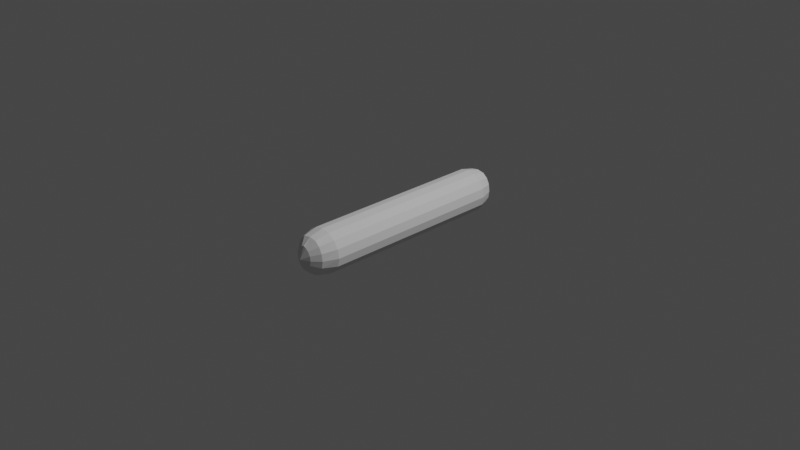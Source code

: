 # Source: bala.blend  (saved by Blender 2.80.75; exported with 4.5.12 LTS)
import bpy
from mathutils import Matrix  # noqa: F401  (used for matrix-valued properties, if any)

bpy.ops.wm.read_factory_settings(use_empty=True)
scene = bpy.context.scene
scene.name = 'Scene'

# ---- collections
col_collection = bpy.data.collections.new('Collection'); scene.collection.children.link(col_collection)

# ---- world
world_world = bpy.data.worlds.new('World'); scene.world = world_world
world_world.use_nodes = True; world_world.node_tree.nodes.clear()
_N = world_world.node_tree.nodes; _L = world_world.node_tree.links
n0 = _N.new('ShaderNodeOutputWorld'); n0.name = 'World Output'; n0.location = (300, 300)
n1 = _N.new('ShaderNodeBackground'); n1.name = 'Background'; n1.location = (10, 300)
n1.inputs[0].default_value = (0.05088, 0.05088, 0.05088, 1.0)
_L.new(n1.outputs[0], n0.inputs[0])
n0.is_active_output = True
world_world.color = (0.05088, 0.05088, 0.05088)
world_world.use_sun_shadow = False
world_world.sun_shadow_jitter_overblur = 0.0

# ---- cameras
cam_camera = bpy.data.cameras.new('Camera')
cam_camera.clip_end = 100.0
cam_camera.ortho_scale = 7.314

# ---- lights
light_light = bpy.data.lights.new('Light', 'POINT')
light_light.transmission_factor = 0.0
light_light.energy = 1000.0
light_light.shadow_soft_size = 0.1
light_light.shadow_maximum_resolution = 0.006
light_light.use_absolute_resolution = True

# ---- meshes
me_cylinder = bpy.data.meshes.new('Cylinder')
me_cylinder.from_pydata([(0.3828, 0.9232, -1.0), (0.707, 0.7066, -1.0), (0.9236, 0.3824, -1.0), (0.9997, 7.542e-08, -1.0), (0.9236, -0.3824, -1.0), (0.707, -0.7066, -1.0), (0.3828, -0.9232, -1.0), (0.559, -0.5913, -1.154), (0.2696, -0.3884, -1.233), (0.3686, -0.2102, -1.233), (0.6966, -0.32, -1.154), (0.3438, 0.7725, -1.154), (0.1203, 0.5074, -1.233), (0.7437, 5.278e-08, -1.154), (0.4033, 6.173e-08, -1.233), (0.3686, 0.2102, -1.233), (0.6966, 0.32, -1.154), (0.3438, -0.7725, -1.154), (0.1203, -0.5074, -1.233), (0.559, 0.5913, -1.154), (0.2696, 0.3884, -1.233), (0.0, 0.9993, -1.0), (-0.3828, 0.9232, -1.0), (-0.707, 0.7066, -1.0), (-0.9236, 0.3824, -1.0), (-0.9997, 7.542e-08, -1.0), (-0.9236, -0.3824, -1.0), (-0.707, -0.7066, -1.0), (-0.3828, -0.9232, -1.0), (0.0, -0.9993, -1.0), (0.0, -4.818e-08, -1.283), (-0.559, -0.5913, -1.154), (-0.2696, -0.3884, -1.233), (-0.3686, -0.2102, -1.233), (-0.6966, -0.32, -1.154), (-0.3438, 0.7725, -1.154), (-0.1203, 0.5074, -1.233), (1.296e-09, 0.5492, -1.233), (8.658e-10, 0.8362, -1.154), (-0.7437, 5.278e-08, -1.154), (-0.4033, 6.173e-08, -1.233), (-0.3686, 0.2102, -1.233), (-0.6966, 0.32, -1.154), (-0.3438, -0.7725, -1.154), (-0.1203, -0.5074, -1.233), (-0.559, 0.5913, -1.154), (-0.2696, 0.3884, -1.233), (8.658e-10, -0.8362, -1.154), (1.296e-09, -0.5492, -1.233), (0.3828, 0.9232, 1.0), (0.3827, 0.9239, 0.0), (0.707, 0.7066, 1.0), (0.7071, 0.7071, 0.0), (0.9236, 0.3824, 1.0), (0.9239, 0.3827, 0.0), (0.9997, 7.542e-08, 1.0), (1.0, -8.493e-08, 0.0), (0.9236, -0.3824, 1.0), (0.9239, -0.3827, 0.0), (0.707, -0.7066, 1.0), (0.7071, -0.7071, 0.0), (0.3828, -0.9232, 1.0), (0.3827, -0.9239, 0.0), (0.559, -0.5913, 1.154), (0.2696, -0.3884, 1.233), (0.3686, -0.2102, 1.233), (0.6966, -0.32, 1.154), (0.3438, 0.7725, 1.154), (0.1203, 0.5074, 1.233), (0.7437, 4.349e-08, 1.154), (0.4033, 3.106e-08, 1.233), (0.3686, 0.2102, 1.233), (0.6966, 0.32, 1.154), (0.3438, -0.7725, 1.154), (0.1203, -0.5074, 1.233), (0.559, 0.5913, 1.154), (0.2696, 0.3884, 1.233), (0.0, 0.9993, 1.0), (0.0, 1.0, 0.0), (-0.3828, 0.9232, 1.0), (-0.3827, 0.9239, 0.0), (-0.707, 0.7066, 1.0), (-0.7071, 0.7071, 0.0), (-0.9236, 0.3824, 1.0), (-0.9239, 0.3827, 0.0), (-0.9997, 7.542e-08, 1.0), (-1.0, -8.493e-08, 0.0), (-0.9236, -0.3824, 1.0), (-0.9239, -0.3827, 0.0), (-0.707, -0.7066, 1.0), (-0.7071, -0.7071, 0.0), (-0.3828, -0.9232, 1.0), (-0.3827, -0.9239, 0.0), (0.0, -0.9993, 1.0), (0.0, -1.0, 0.0), (0.0, -7.103e-08, 1.283), (-0.559, -0.5913, 1.154), (-0.2696, -0.3884, 1.233), (-0.3686, -0.2102, 1.233), (-0.6966, -0.32, 1.154), (-0.3438, 0.7725, 1.154), (-0.1203, 0.5074, 1.233), (1.296e-09, 0.5492, 1.233), (8.658e-10, 0.8362, 1.154), (-0.7437, 4.349e-08, 1.154), (-0.4033, 3.106e-08, 1.233), (-0.3686, 0.2102, 1.233), (-0.6966, 0.32, 1.154), (-0.3438, -0.7725, 1.154), (-0.1203, -0.5074, 1.233), (-0.559, 0.5913, 1.154), (-0.2696, 0.3884, 1.233), (8.658e-10, -0.8362, 1.154), (1.296e-09, -0.5492, 1.233)], [], [(50, 52, 1, 0), (52, 54, 2, 1), (54, 56, 3, 2), (56, 58, 4, 3), (58, 60, 5, 4), (60, 62, 6, 5), (62, 94, 29, 6), (78, 50, 0, 21), (9, 8, 30), (37, 12, 30), (15, 14, 30), (8, 18, 30), (12, 20, 30), (14, 9, 30), (18, 48, 30), (20, 15, 30), (1, 2, 16, 19), (19, 16, 15, 20), (6, 29, 47, 17), (17, 47, 48, 18), (3, 4, 10, 13), (13, 10, 9, 14), (0, 1, 19, 11), (11, 19, 20, 12), (5, 6, 17, 7), (7, 17, 18, 8), (2, 3, 13, 16), (16, 13, 14, 15), (21, 0, 11, 38), (38, 11, 12, 37), (4, 5, 7, 10), (10, 7, 8, 9), (80, 22, 23, 82), (82, 23, 24, 84), (84, 24, 25, 86), (86, 25, 26, 88), (88, 26, 27, 90), (90, 27, 28, 92), (92, 28, 29, 94), (78, 21, 22, 80), (33, 30, 32), (37, 30, 36), (41, 30, 40), (32, 30, 44), (36, 30, 46), (40, 30, 33), (44, 30, 48), (46, 30, 41), (23, 45, 42, 24), (45, 46, 41, 42), (28, 43, 47, 29), (43, 44, 48, 47), (25, 39, 34, 26), (39, 40, 33, 34), (22, 35, 45, 23), (35, 36, 46, 45), (27, 31, 43, 28), (31, 32, 44, 43), (24, 42, 39, 25), (42, 41, 40, 39), (21, 38, 35, 22), (38, 37, 36, 35), (26, 34, 31, 27), (34, 33, 32, 31), (50, 49, 51, 52), (52, 51, 53, 54), (54, 53, 55, 56), (56, 55, 57, 58), (58, 57, 59, 60), (60, 59, 61, 62), (62, 61, 93, 94), (78, 77, 49, 50), (65, 95, 64), (102, 95, 68), (71, 95, 70), (64, 95, 74), (68, 95, 76), (70, 95, 65), (74, 95, 113), (76, 95, 71), (51, 75, 72, 53), (75, 76, 71, 72), (61, 73, 112, 93), (73, 74, 113, 112), (55, 69, 66, 57), (69, 70, 65, 66), (49, 67, 75, 51), (67, 68, 76, 75), (59, 63, 73, 61), (63, 64, 74, 73), (53, 72, 69, 55), (72, 71, 70, 69), (77, 103, 67, 49), (103, 102, 68, 67), (57, 66, 63, 59), (66, 65, 64, 63), (80, 82, 81, 79), (82, 84, 83, 81), (84, 86, 85, 83), (86, 88, 87, 85), (88, 90, 89, 87), (90, 92, 91, 89), (92, 94, 93, 91), (78, 80, 79, 77), (98, 97, 95), (102, 101, 95), (106, 105, 95), (97, 109, 95), (101, 111, 95), (105, 98, 95), (109, 113, 95), (111, 106, 95), (81, 83, 107, 110), (110, 107, 106, 111), (91, 93, 112, 108), (108, 112, 113, 109), (85, 87, 99, 104), (104, 99, 98, 105), (79, 81, 110, 100), (100, 110, 111, 101), (89, 91, 108, 96), (96, 108, 109, 97), (83, 85, 104, 107), (107, 104, 105, 106), (77, 79, 100, 103), (103, 100, 101, 102), (87, 89, 96, 99), (99, 96, 97, 98)])
_uv = me_cylinder.uv_layers.new(name='UVMap')
_uv.uv.foreach_set('vector', [0.9375, 1.0, 0.875, 1.0, 0.875, 0.5, 0.9375, 0.5, 0.875, 1.0, 0.8125, 1.0, 0.8125, 0.5, 0.875, 0.5, 0.8125, 1.0, 0.75, 1.0, 0.75, 0.5, 0.8125, 0.5, 0.75, 1.0, 0.6875, 1.0, 0.6875, 0.5, 0.75, 0.5, 0.6875, 1.0, 0.625, 1.0, 0.625, 0.5, 0.6875, 0.5, 0.625, 1.0, 0.5625, 1.0, 0.5625, 0.5, 0.625, 0.5, 0.5625, 1.0, 0.5, 1.0, 0.5, 0.5, 0.5625, 0.5, 1.0, 1.0, 0.9375, 1.0, 0.9375, 0.5, 1.0, 0.5, 0.6875, 0.5, 0.625, 0.5, 0.6875, 0.5, 1.0, 0.5, 0.9375, 0.5, 1.0, 0.5, 0.8125, 0.5, 0.75, 0.5, 0.8125, 0.5, 0.625, 0.5, 0.5625, 0.5, 0.625, 0.5, 0.9375, 0.5, 0.875, 0.5, 0.9375, 0.5, 0.75, 0.5, 0.6875, 0.5, 0.75, 0.5, 0.5625, 0.5, 0.5, 0.5, 0.5625, 0.5, 0.875, 0.5, 0.8125, 0.5, 0.875, 0.5, 0.875, 0.5, 0.8125, 0.5, 0.8125, 0.5, 0.875, 0.5, 0.875, 0.5, 0.8125, 0.5, 0.8125, 0.5, 0.875, 0.5, 0.5625, 0.5, 0.5, 0.5, 0.5, 0.5, 0.5625, 0.5, 0.5625, 0.5, 0.5, 0.5, 0.5, 0.5, 0.5625, 0.5, 0.75, 0.5, 0.6875, 0.5, 0.6875, 0.5, 0.75, 0.5, 0.75, 0.5, 0.6875, 0.5, 0.6875, 0.5, 0.75, 0.5, 0.9375, 0.5, 0.875, 0.5, 0.875, 0.5, 0.9375, 0.5, 0.9375, 0.5, 0.875, 0.5, 0.875, 0.5, 0.9375, 0.5, 0.625, 0.5, 0.5625, 0.5, 0.5625, 0.5, 0.625, 0.5, 0.625, 0.5, 0.5625, 0.5, 0.5625, 0.5, 0.625, 0.5, 0.8125, 0.5, 0.75, 0.5, 0.75, 0.5, 0.8125, 0.5, 0.8125, 0.5, 0.75, 0.5, 0.75, 0.5, 0.8125, 0.5, 1.0, 0.5, 0.9375, 0.5, 0.9375, 0.5, 1.0, 0.5, 1.0, 0.5, 0.9375, 0.5, 0.9375, 0.5, 1.0, 0.5, 0.6875, 0.5, 0.625, 0.5, 0.625, 0.5, 0.6875, 0.5, 0.6875, 0.5, 0.625, 0.5, 0.625, 0.5, 0.6875, 0.5, 0.9375, 1.0, 0.9375, 0.5, 0.875, 0.5, 0.875, 1.0, 0.875, 1.0, 0.875, 0.5, 0.8125, 0.5, 0.8125, 1.0, 0.8125, 1.0, 0.8125, 0.5, 0.75, 0.5, 0.75, 1.0, 0.75, 1.0, 0.75, 0.5, 0.6875, 0.5, 0.6875, 1.0, 0.6875, 1.0, 0.6875, 0.5, 0.625, 0.5, 0.625, 1.0, 0.625, 1.0, 0.625, 0.5, 0.5625, 0.5, 0.5625, 1.0, 0.5625, 1.0, 0.5625, 0.5, 0.5, 0.5, 0.5, 1.0, 1.0, 1.0, 1.0, 0.5, 0.9375, 0.5, 0.9375, 1.0, 0.6875, 0.5, 0.6875, 0.5, 0.625, 0.5, 1.0, 0.5, 1.0, 0.5, 0.9375, 0.5, 0.8125, 0.5, 0.8125, 0.5, 0.75, 0.5, 0.625, 0.5, 0.625, 0.5, 0.5625, 0.5, 0.9375, 0.5, 0.9375, 0.5, 0.875, 0.5, 0.75, 0.5, 0.75, 0.5, 0.6875, 0.5, 0.5625, 0.5, 0.5625, 0.5, 0.5, 0.5, 0.875, 0.5, 0.875, 0.5, 0.8125, 0.5, 0.875, 0.5, 0.875, 0.5, 0.8125, 0.5, 0.8125, 0.5, 0.875, 0.5, 0.875, 0.5, 0.8125, 0.5, 0.8125, 0.5, 0.5625, 0.5, 0.5625, 0.5, 0.5, 0.5, 0.5, 0.5, 0.5625, 0.5, 0.5625, 0.5, 0.5, 0.5, 0.5, 0.5, 0.75, 0.5, 0.75, 0.5, 0.6875, 0.5, 0.6875, 0.5, 0.75, 0.5, 0.75, 0.5, 0.6875, 0.5, 0.6875, 0.5, 0.9375, 0.5, 0.9375, 0.5, 0.875, 0.5, 0.875, 0.5, 0.9375, 0.5, 0.9375, 0.5, 0.875, 0.5, 0.875, 0.5, 0.625, 0.5, 0.625, 0.5, 0.5625, 0.5, 0.5625, 0.5, 0.625, 0.5, 0.625, 0.5, 0.5625, 0.5, 0.5625, 0.5, 0.8125, 0.5, 0.8125, 0.5, 0.75, 0.5, 0.75, 0.5, 0.8125, 0.5, 0.8125, 0.5, 0.75, 0.5, 0.75, 0.5, 1.0, 0.5, 1.0, 0.5, 0.9375, 0.5, 0.9375, 0.5, 1.0, 0.5, 1.0, 0.5, 0.9375, 0.5, 0.9375, 0.5, 0.6875, 0.5, 0.6875, 0.5, 0.625, 0.5, 0.625, 0.5, 0.6875, 0.5, 0.6875, 0.5, 0.625, 0.5, 0.625, 0.5, 0.9375, 1.0, 0.9375, 0.5, 0.875, 0.5, 0.875, 1.0, 0.875, 1.0, 0.875, 0.5, 0.8125, 0.5, 0.8125, 1.0, 0.8125, 1.0, 0.8125, 0.5, 0.75, 0.5, 0.75, 1.0, 0.75, 1.0, 0.75, 0.5, 0.6875, 0.5, 0.6875, 1.0, 0.6875, 1.0, 0.6875, 0.5, 0.625, 0.5, 0.625, 1.0, 0.625, 1.0, 0.625, 0.5, 0.5625, 0.5, 0.5625, 1.0, 0.5625, 1.0, 0.5625, 0.5, 0.5, 0.5, 0.5, 1.0, 1.0, 1.0, 1.0, 0.5, 0.9375, 0.5, 0.9375, 1.0, 0.6875, 0.5, 0.6875, 0.5, 0.625, 0.5, 1.0, 0.5, 1.0, 0.5, 0.9375, 0.5, 0.8125, 0.5, 0.8125, 0.5, 0.75, 0.5, 0.625, 0.5, 0.625, 0.5, 0.5625, 0.5, 0.9375, 0.5, 0.9375, 0.5, 0.875, 0.5, 0.75, 0.5, 0.75, 0.5, 0.6875, 0.5, 0.5625, 0.5, 0.5625, 0.5, 0.5, 0.5, 0.875, 0.5, 0.875, 0.5, 0.8125, 0.5, 0.875, 0.5, 0.875, 0.5, 0.8125, 0.5, 0.8125, 0.5, 0.875, 0.5, 0.875, 0.5, 0.8125, 0.5, 0.8125, 0.5, 0.5625, 0.5, 0.5625, 0.5, 0.5, 0.5, 0.5, 0.5, 0.5625, 0.5, 0.5625, 0.5, 0.5, 0.5, 0.5, 0.5, 0.75, 0.5, 0.75, 0.5, 0.6875, 0.5, 0.6875, 0.5, 0.75, 0.5, 0.75, 0.5, 0.6875, 0.5, 0.6875, 0.5, 0.9375, 0.5, 0.9375, 0.5, 0.875, 0.5, 0.875, 0.5, 0.9375, 0.5, 0.9375, 0.5, 0.875, 0.5, 0.875, 0.5, 0.625, 0.5, 0.625, 0.5, 0.5625, 0.5, 0.5625, 0.5, 0.625, 0.5, 0.625, 0.5, 0.5625, 0.5, 0.5625, 0.5, 0.8125, 0.5, 0.8125, 0.5, 0.75, 0.5, 0.75, 0.5, 0.8125, 0.5, 0.8125, 0.5, 0.75, 0.5, 0.75, 0.5, 1.0, 0.5, 1.0, 0.5, 0.9375, 0.5, 0.9375, 0.5, 1.0, 0.5, 1.0, 0.5, 0.9375, 0.5, 0.9375, 0.5, 0.6875, 0.5, 0.6875, 0.5, 0.625, 0.5, 0.625, 0.5, 0.6875, 0.5, 0.6875, 0.5, 0.625, 0.5, 0.625, 0.5, 0.9375, 1.0, 0.875, 1.0, 0.875, 0.5, 0.9375, 0.5, 0.875, 1.0, 0.8125, 1.0, 0.8125, 0.5, 0.875, 0.5, 0.8125, 1.0, 0.75, 1.0, 0.75, 0.5, 0.8125, 0.5, 0.75, 1.0, 0.6875, 1.0, 0.6875, 0.5, 0.75, 0.5, 0.6875, 1.0, 0.625, 1.0, 0.625, 0.5, 0.6875, 0.5, 0.625, 1.0, 0.5625, 1.0, 0.5625, 0.5, 0.625, 0.5, 0.5625, 1.0, 0.5, 1.0, 0.5, 0.5, 0.5625, 0.5, 1.0, 1.0, 0.9375, 1.0, 0.9375, 0.5, 1.0, 0.5, 0.6875, 0.5, 0.625, 0.5, 0.6875, 0.5, 1.0, 0.5, 0.9375, 0.5, 1.0, 0.5, 0.8125, 0.5, 0.75, 0.5, 0.8125, 0.5, 0.625, 0.5, 0.5625, 0.5, 0.625, 0.5, 0.9375, 0.5, 0.875, 0.5, 0.9375, 0.5, 0.75, 0.5, 0.6875, 0.5, 0.75, 0.5, 0.5625, 0.5, 0.5, 0.5, 0.5625, 0.5, 0.875, 0.5, 0.8125, 0.5, 0.875, 0.5, 0.875, 0.5, 0.8125, 0.5, 0.8125, 0.5, 0.875, 0.5, 0.875, 0.5, 0.8125, 0.5, 0.8125, 0.5, 0.875, 0.5, 0.5625, 0.5, 0.5, 0.5, 0.5, 0.5, 0.5625, 0.5, 0.5625, 0.5, 0.5, 0.5, 0.5, 0.5, 0.5625, 0.5, 0.75, 0.5, 0.6875, 0.5, 0.6875, 0.5, 0.75, 0.5, 0.75, 0.5, 0.6875, 0.5, 0.6875, 0.5, 0.75, 0.5, 0.9375, 0.5, 0.875, 0.5, 0.875, 0.5, 0.9375, 0.5, 0.9375, 0.5, 0.875, 0.5, 0.875, 0.5, 0.9375, 0.5, 0.625, 0.5, 0.5625, 0.5, 0.5625, 0.5, 0.625, 0.5, 0.625, 0.5, 0.5625, 0.5, 0.5625, 0.5, 0.625, 0.5, 0.8125, 0.5, 0.75, 0.5, 0.75, 0.5, 0.8125, 0.5, 0.8125, 0.5, 0.75, 0.5, 0.75, 0.5, 0.8125, 0.5, 1.0, 0.5, 0.9375, 0.5, 0.9375, 0.5, 1.0, 0.5, 1.0, 0.5, 0.9375, 0.5, 0.9375, 0.5, 1.0, 0.5, 0.6875, 0.5, 0.625, 0.5, 0.625, 0.5, 0.6875, 0.5, 0.6875, 0.5, 0.625, 0.5, 0.625, 0.5, 0.6875, 0.5])
me_cylinder.use_remesh_preserve_volume = False
me_cylinder.use_remesh_preserve_attributes = False
me_cylinder.use_mirror_vertex_groups = False
me_cylinder.update()

# ---- objects
ob_light = bpy.data.objects.new('Light', light_light)
ob_camera = bpy.data.objects.new('Camera', cam_camera)
ob_cylinder = bpy.data.objects.new('Cylinder', me_cylinder)

# ---- transforms, parenting, visibility, modifiers, constraints
ob_light.location = (4.076, 1.005, 5.904)
ob_light.rotation_euler = (0.6503, 0.05522, 1.866)
ob_light.lock_rotations_4d = False
ob_light.empty_display_type = 'ARROWS'
ob_light.color = (0.0, 0.0, 0.0, 0.0)
ob_light.lineart.crease_threshold = 0.0
ob_camera.location = (7.359, -6.926, 4.958)
ob_camera.rotation_euler = (1.109, 0.0, 0.8149)
ob_camera.lock_rotations_4d = False
ob_camera.empty_display_type = 'ARROWS'
ob_camera.color = (0.0, 0.0, 0.0, 0.0)
ob_camera.display_type = 'WIRE'
ob_camera.lineart.crease_threshold = 0.0
ob_cylinder.location = (0.0, 0.0, 0.0)
ob_cylinder.rotation_euler = (1.571, -0.0, 0.0)
ob_cylinder.scale = (0.2369, 0.2369, 1.0)
ob_cylinder.lineart.crease_threshold = 0.0

# ---- collection membership
col_collection.objects.link(ob_light)
col_collection.objects.link(ob_camera)
col_collection.objects.link(ob_cylinder)

# ---- scene / render settings (as saved in the file)
scene.camera = ob_camera
scene.frame_start = 1; scene.frame_end = 250; scene.frame_set(1)
scene.render.engine = 'BLENDER_EEVEE_NEXT'
scene.cycles.use_denoising = False
scene.cycles.samples = 128
scene.cycles.sampling_pattern = 'TABULATED_SOBOL'
scene.cycles.use_adaptive_sampling = False
scene.cycles.use_light_tree = False
scene.view_settings.view_transform = 'Filmic'
bpy.context.view_layer.update()
